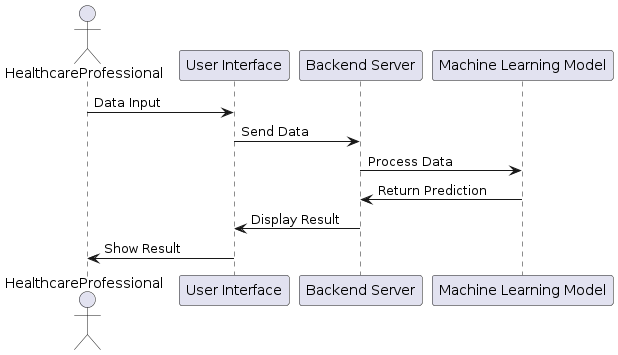

The diagram above was rendered by PlantUML. Its source (embedded in the PNG):
@startuml
actor HealthcareProfessional
participant "User Interface" as UI
participant "Backend Server" as Backend
participant "Machine Learning Model" as MLModel

HealthcareProfessional -> UI: Data Input
UI -> Backend: Send Data
Backend -> MLModel: Process Data
MLModel -> Backend: Return Prediction
Backend -> UI: Display Result
UI -> HealthcareProfessional: Show Result
@enduml